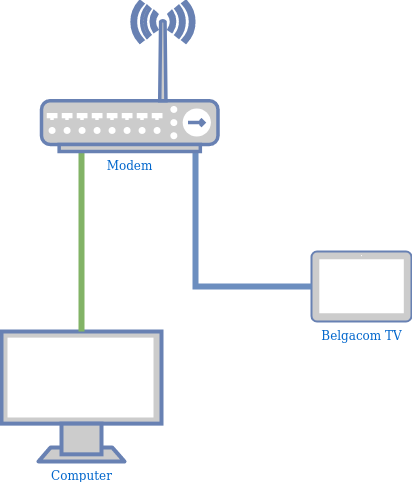

The diagram above was exported from draw.io. Its source (the exported page's mxGraphModel, read from the mxfile embedded in the PNG):
<mxGraphModel dx="1355" dy="913" grid="1" gridSize="10" guides="1" tooltips="1" connect="1" arrows="1" fold="1" page="1" pageScale="1" pageWidth="827" pageHeight="1169" math="0" shadow="0">
  <root>
    <mxCell id="0" />
    <mxCell id="1" parent="0" />
    <mxCell id="4WC-0XUOEntu-xLVySxI-2" value="Belgacom TV" style="fontColor=#0066CC;verticalAlign=top;verticalLabelPosition=bottom;labelPosition=center;align=center;html=1;outlineConnect=0;fillColor=#CCCCCC;strokeColor=#6881B3;gradientColor=none;gradientDirection=north;strokeWidth=2;shape=mxgraph.networks.tablet;" vertex="1" parent="1">
      <mxGeometry x="480" y="350" width="100" height="70" as="geometry" />
    </mxCell>
    <mxCell id="4WC-0XUOEntu-xLVySxI-3" value="Computer" style="fontColor=#0066CC;verticalAlign=top;verticalLabelPosition=bottom;labelPosition=center;align=center;html=1;outlineConnect=0;fillColor=#CCCCCC;strokeColor=#6881B3;gradientColor=none;gradientDirection=north;strokeWidth=2;shape=mxgraph.networks.monitor;" vertex="1" parent="1">
      <mxGeometry x="170" y="430" width="160" height="130" as="geometry" />
    </mxCell>
    <mxCell id="4WC-0XUOEntu-xLVySxI-5" style="edgeStyle=orthogonalEdgeStyle;rounded=0;orthogonalLoop=1;jettySize=auto;html=1;endArrow=none;endFill=0;strokeWidth=6;fillColor=#dae8fc;strokeColor=#6c8ebf;" edge="1" parent="1" source="4WC-0XUOEntu-xLVySxI-4" target="4WC-0XUOEntu-xLVySxI-2">
      <mxGeometry relative="1" as="geometry">
        <Array as="points">
          <mxPoint x="364" y="320" />
          <mxPoint x="364" y="320" />
        </Array>
      </mxGeometry>
    </mxCell>
    <mxCell id="4WC-0XUOEntu-xLVySxI-6" style="edgeStyle=orthogonalEdgeStyle;rounded=0;orthogonalLoop=1;jettySize=auto;html=1;endArrow=none;endFill=0;strokeWidth=6;fillColor=#d5e8d4;strokeColor=#82b366;" edge="1" parent="1" source="4WC-0XUOEntu-xLVySxI-4" target="4WC-0XUOEntu-xLVySxI-3">
      <mxGeometry relative="1" as="geometry">
        <Array as="points">
          <mxPoint x="250" y="300" />
          <mxPoint x="250" y="300" />
        </Array>
      </mxGeometry>
    </mxCell>
    <mxCell id="4WC-0XUOEntu-xLVySxI-4" value="Modem" style="fontColor=#0066CC;verticalAlign=top;verticalLabelPosition=bottom;labelPosition=center;align=center;html=1;outlineConnect=0;fillColor=#CCCCCC;strokeColor=#6881B3;gradientColor=none;gradientDirection=north;strokeWidth=2;shape=mxgraph.networks.wireless_hub;" vertex="1" parent="1">
      <mxGeometry x="210" y="100" width="176.47" height="150" as="geometry" />
    </mxCell>
  </root>
</mxGraphModel>